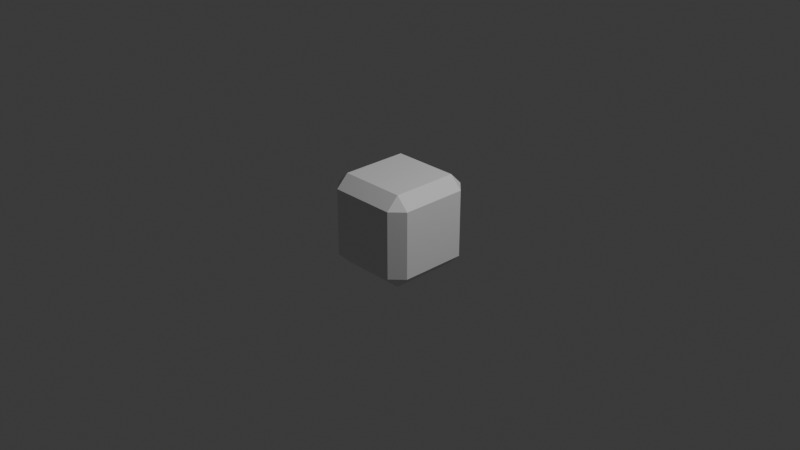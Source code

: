 # Source: tetris_tile_lightBlue.blend  (saved by Blender 4.2.66; exported with 4.5.12 LTS)
import bpy
from mathutils import Matrix  # noqa: F401  (used for matrix-valued properties, if any)

bpy.ops.wm.read_factory_settings(use_empty=True)
scene = bpy.context.scene
scene.name = 'Scene'

# ---- collections
col_collection = bpy.data.collections.new('Collection'); scene.collection.children.link(col_collection)

# ---- materials (node trees are filled in below, after node groups)
mat_material = bpy.data.materials.new('Material')
mat_material.alpha_threshold = 0.0
mat_material.roughness = 0.5
mat_material.line_color = (0.0, 0.0, 0.0, 1.0)

# ---- material node trees
mat_material.use_nodes = True; mat_material.node_tree.nodes.clear()
_N = mat_material.node_tree.nodes; _L = mat_material.node_tree.links
n0 = _N.new('ShaderNodeOutputMaterial'); n0.name = 'Material Output'; n0.location = (300, 300)
n1 = _N.new('ShaderNodeBsdfPrincipled'); n1.name = 'Principled BSDF'; n1.location = (10, 300)
n1.inputs[3].default_value = 1.45
_L.new(n1.outputs[0], n0.inputs[0])
n0.is_active_output = True

# ---- world
world_world = bpy.data.worlds.new('World'); scene.world = world_world
world_world.use_nodes = True; world_world.node_tree.nodes.clear()
_N = world_world.node_tree.nodes; _L = world_world.node_tree.links
n0 = _N.new('ShaderNodeOutputWorld'); n0.name = 'World Output'; n0.location = (300, 300)
n1 = _N.new('ShaderNodeBackground'); n1.name = 'Background'; n1.location = (10, 300)
n1.inputs[0].default_value = (0.05088, 0.05088, 0.05088, 1.0)
_L.new(n1.outputs[0], n0.inputs[0])
n0.is_active_output = True
world_world.color = (0.05088, 0.05088, 0.05088)
world_world.sun_shadow_jitter_overblur = 0.0

# ---- cameras
cam_camera = bpy.data.cameras.new('Camera')
cam_camera.clip_end = 100.0
cam_camera.ortho_scale = 7.314

# ---- lights
light_light = bpy.data.lights.new('Light', 'POINT')
light_light.energy = 1000.0
light_light.shadow_soft_size = 0.1

# ---- meshes
me_cube = bpy.data.meshes.new('Cube')
me_cube.from_pydata([(0.7302, 1.0, 0.7302), (0.7302, 0.7302, 1.0), (1.0, 0.7302, 0.7302), (0.7302, 0.7302, -1.0), (0.7302, 1.0, -0.7302), (1.0, 0.7302, -0.7302), (1.0, -0.7302, 0.7302), (0.7302, -0.7302, 1.0), (0.7302, -1.0, 0.7302), (1.0, -0.7302, -0.7302), (0.7302, -1.0, -0.7302), (0.7302, -0.7302, -1.0), (-0.7302, 1.0, 0.7302), (-1.0, 0.7302, 0.7302), (-0.7302, 0.7302, 1.0), (-1.0, 0.7302, -0.7302), (-0.7302, 1.0, -0.7302), (-0.7302, 0.7302, -1.0), (-1.0, -0.7302, 0.7302), (-0.7302, -1.0, 0.7302), (-0.7302, -0.7302, 1.0), (-0.7302, -0.7302, -1.0), (-0.7302, -1.0, -0.7302), (-1.0, -0.7302, -0.7302)], [], [(17, 3, 11, 21), (23, 18, 13, 15), (10, 8, 19, 22), (1, 14, 20, 7), (5, 2, 6, 9), (0, 1, 2), (3, 4, 5), (6, 7, 8), (9, 10, 11), (12, 13, 14), (15, 16, 17), (18, 19, 20), (21, 22, 23), (17, 21, 23, 15), (3, 17, 16, 4), (2, 5, 4, 0), (22, 19, 18, 23), (8, 10, 9, 6), (12, 16, 15, 13), (7, 20, 19, 8), (1, 7, 6, 2), (21, 11, 10, 22), (20, 14, 13, 18), (14, 1, 0, 12), (11, 3, 5, 9), (16, 12, 0, 4)])
_uv = me_cube.uv_layers.new(name='UVMap')
_uv.uv.foreach_set('vector', [0.1587, 0.5337, 0.3413, 0.5337, 0.3413, 0.7163, 0.1587, 0.7163, 0.4087, 0.03372, 0.5913, 0.03372, 0.5913, 0.2163, 0.4087, 0.2163, 0.4087, 0.7837, 0.5913, 0.7837, 0.5913, 0.9663, 0.4087, 0.9663, 0.6587, 0.5337, 0.8413, 0.5337, 0.8413, 0.7163, 0.6587, 0.7163, 0.4087, 0.5337, 0.5913, 0.5337, 0.5913, 0.7163, 0.4087, 0.7163, 0.5913, 0.4663, 0.625, 0.4663, 0.5913, 0.5, 0.3413, 0.5337, 0.3413, 0.5, 0.375, 0.5337, 0.5913, 0.75, 0.625, 0.7837, 0.5913, 0.7837, 0.375, 0.7163, 0.3413, 0.75, 0.3413, 0.7163, 0.5913, 0.25, 0.5913, 0.2163, 0.625, 0.2163, 0.125, 0.5337, 0.1587, 0.5, 0.1587, 0.5337, 0.5913, 0.03372, 0.5913, 0.0, 0.625, 0.03372, 0.1587, 0.7163, 0.1587, 0.75, 0.125, 0.7163, 0.1587, 0.5337, 0.1587, 0.7163, 0.125, 0.7163, 0.125, 0.5337, 0.3413, 0.5337, 0.1587, 0.5337, 0.1587, 0.5, 0.3413, 0.5, 0.5913, 0.5337, 0.4087, 0.5337, 0.4087, 0.4663, 0.5913, 0.4663, 0.4087, 0.0, 0.5913, 0.0, 0.5913, 0.03372, 0.4087, 0.03372, 0.5913, 0.7837, 0.4087, 0.7837, 0.4087, 0.7163, 0.5913, 0.7163, 0.5913, 0.2837, 0.4087, 0.2837, 0.4087, 0.2163, 0.5913, 0.2163, 0.625, 0.7837, 0.625, 0.9663, 0.5913, 0.9663, 0.5913, 0.7837, 0.6587, 0.5337, 0.6587, 0.7163, 0.5913, 0.7163, 0.5913, 0.5337, 0.1587, 0.7163, 0.3413, 0.7163, 0.3413, 0.75, 0.1587, 0.75, 0.625, 0.03372, 0.625, 0.2163, 0.5913, 0.2163, 0.5913, 0.03372, 0.625, 0.2837, 0.625, 0.4663, 0.5913, 0.4663, 0.5913, 0.2837, 0.3413, 0.7163, 0.3413, 0.5337, 0.4087, 0.5337, 0.4087, 0.7163, 0.4087, 0.2837, 0.5913, 0.2837, 0.5913, 0.4663, 0.4087, 0.4663])
me_cube.materials.append(mat_material)
me_cube.use_mirror_vertex_groups = False
me_cube.update()

# ---- objects
ob_tetristile = bpy.data.objects.new('TetrisTile', me_cube)
ob_light = bpy.data.objects.new('Light', light_light)
ob_camera = bpy.data.objects.new('Camera', cam_camera)

# ---- transforms, parenting, visibility, modifiers, constraints
ob_tetristile.location = (0.0, 0.0, 0.0)
ob_tetristile.scale = (0.5, 0.5, 0.5)
ob_tetristile.lock_rotations_4d = False
ob_tetristile.empty_display_type = 'ARROWS'
ob_tetristile.lineart.crease_threshold = 0.0
ob_light.location = (4.076, 1.005, 5.904)
ob_light.rotation_euler = (0.6503, 0.05522, 1.866)
ob_light.lock_rotations_4d = False
ob_light.empty_display_type = 'ARROWS'
ob_light.color = (0.0, 0.0, 0.0, 0.0)
ob_light.lineart.crease_threshold = 0.0
ob_camera.location = (7.359, -6.926, 4.958)
ob_camera.rotation_euler = (1.109, 0.0, 0.8149)
ob_camera.lock_rotations_4d = False
ob_camera.empty_display_type = 'ARROWS'
ob_camera.color = (0.0, 0.0, 0.0, 0.0)
ob_camera.display_type = 'WIRE'
ob_camera.lineart.crease_threshold = 0.0

# ---- collection membership
col_collection.objects.link(ob_tetristile)
col_collection.objects.link(ob_light)
col_collection.objects.link(ob_camera)

# ---- scene / render settings (as saved in the file)
scene.camera = ob_camera
scene.frame_start = 1; scene.frame_end = 250; scene.frame_set(1)
scene.render.engine = 'BLENDER_EEVEE_NEXT'
bpy.context.view_layer.update()
